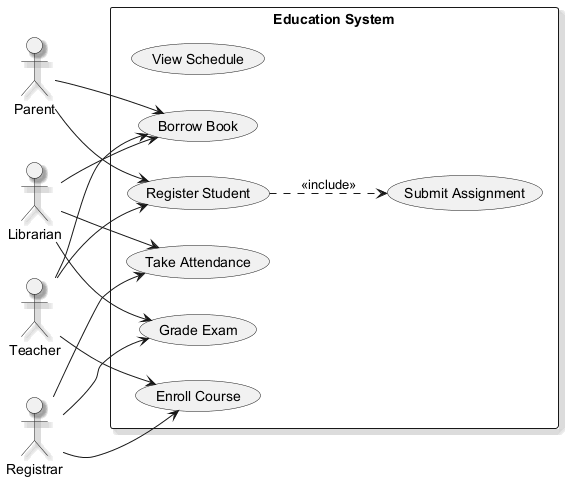

The diagram above was rendered by PlantUML. Its source (embedded in the PNG):
@startuml
skinparam shadowing true
left to right direction
actor "Parent" as Parent
actor "Librarian" as Librarian
actor "Registrar" as Registrar
actor "Teacher" as Teacher
rectangle "Education System" {
  usecase "View Schedule" as UC_ViewSchedule
  usecase "Grade Exam" as UC_GradeExam
  usecase "Enroll Course" as UC_EnrollCourse
  usecase "Submit Assignment" as UC_SubmitAssignment
  usecase "Borrow Book" as UC_BorrowBook
  usecase "Take Attendance" as UC_TakeAttendance
  usecase "Register Student" as UC_RegisterStudent
}
Parent --> UC_RegisterStudent
Parent --> UC_BorrowBook
Librarian --> UC_BorrowBook
Librarian --> UC_GradeExam
Librarian --> UC_TakeAttendance
Registrar --> UC_GradeExam
Registrar --> UC_EnrollCourse
Registrar --> UC_TakeAttendance
Teacher --> UC_BorrowBook
Teacher --> UC_RegisterStudent
Teacher --> UC_EnrollCourse
UC_RegisterStudent ..> UC_SubmitAssignment : <<include>>
@enduml